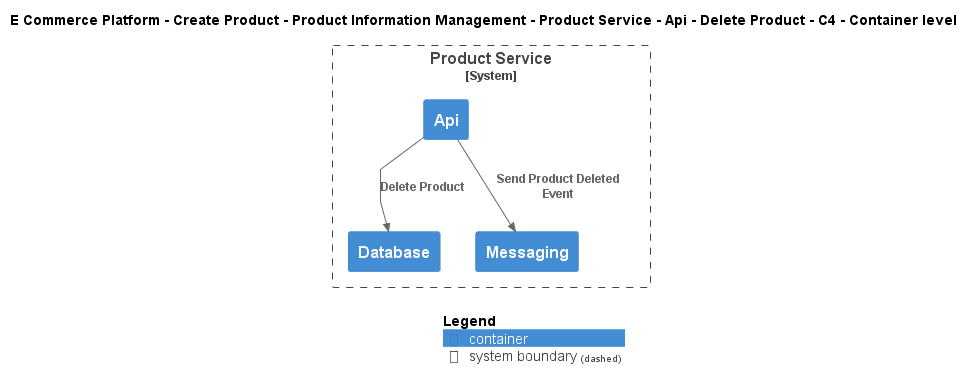

The diagram above was rendered by PlantUML. Its source (embedded in the PNG):
@startuml
!include ..\..\..\..\..\..\..\..\..\.c4s\C4_Container.puml

AddElementTag("c4interflow:lifecycle:new", $bgColor=green, $fontColor=#ffffff, $borderColor=green, $shadowing="False")
AddElementTag("c4interflow:lifecycle:changed", $bgColor=orange, $fontColor=#ffffff, $borderColor=orange, $shadowing="False")
AddElementTag("c4interflow:lifecycle:removed", $bgColor=red, $fontColor=#ffffff, $borderColor=red, $shadowing="False")

AddRelTag("c4interflow:lifecycle:new", $textColor=green, $lineColor=green)
AddRelTag("c4interflow:lifecycle:changed", $textColor=orange, $lineColor=orange)
AddRelTag("c4interflow:lifecycle:removed", $textColor=red, $lineColor=red)

SHOW_PERSON_PORTRAIT()
LAYOUT_TOP_DOWN()

skinparam linetype polyline

title E Commerce Platform - Create Product - Product Information Management - Product Service - Api - Delete Product - C4 - Container level


System_Boundary(ECommercePlatform.CreateProduct.ProductInformationManagement.SoftwareSystems.ProductService, "Product Service") {
    Container(ECommercePlatform.CreateProduct.ProductInformationManagement.SoftwareSystems.ProductService.Containers.Api, "Api", "", "")
    Container(ECommercePlatform.CreateProduct.ProductInformationManagement.SoftwareSystems.ProductService.Containers.Database, "Database", "", "")
    Container(ECommercePlatform.CreateProduct.ProductInformationManagement.SoftwareSystems.ProductService.Containers.Messaging, "Messaging", "", "")
}

Rel(ECommercePlatform.CreateProduct.ProductInformationManagement.SoftwareSystems.ProductService.Containers.Api, ECommercePlatform.CreateProduct.ProductInformationManagement.SoftwareSystems.ProductService.Containers.Database, "Delete Product")
Rel(ECommercePlatform.CreateProduct.ProductInformationManagement.SoftwareSystems.ProductService.Containers.Api, ECommercePlatform.CreateProduct.ProductInformationManagement.SoftwareSystems.ProductService.Containers.Messaging, "Send Product Deleted Event")


SHOW_LEGEND()
@enduml